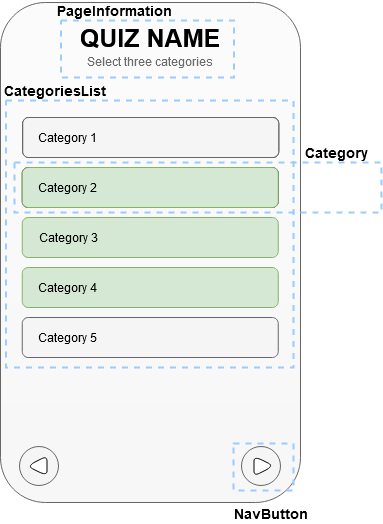

The diagram above was exported from draw.io. Its source (the exported page's mxGraphModel, read from the mxfile embedded in the PNG):
<mxGraphModel dx="1422" dy="763" grid="1" gridSize="10" guides="1" tooltips="1" connect="1" arrows="1" fold="1" page="1" pageScale="1" pageWidth="827" pageHeight="1169" math="0" shadow="0">
  <root>
    <mxCell id="gpqCI5nILvXDhB_OU1E6-0" />
    <mxCell id="gpqCI5nILvXDhB_OU1E6-1" parent="gpqCI5nILvXDhB_OU1E6-0" />
    <mxCell id="gpqCI5nILvXDhB_OU1E6-2" value="" style="whiteSpace=wrap;html=1;rounded=1;strokeColor=#666666;fillColor=#FCFCFC;gradientDirection=south;gradientColor=#F7F7F7;" parent="gpqCI5nILvXDhB_OU1E6-1" vertex="1">
      <mxGeometry x="274" y="345" width="300" height="500" as="geometry" />
    </mxCell>
    <mxCell id="gpqCI5nILvXDhB_OU1E6-3" value="&lt;b&gt;&lt;font style=&quot;font-size: 25px&quot;&gt;QUIZ NAME&lt;/font&gt;&lt;/b&gt;" style="text;html=1;strokeColor=none;fillColor=none;align=center;verticalAlign=middle;whiteSpace=wrap;rounded=0;shadow=0;glass=0;sketch=0;" parent="gpqCI5nILvXDhB_OU1E6-1" vertex="1">
      <mxGeometry x="341" y="370" width="166" height="20" as="geometry" />
    </mxCell>
    <mxCell id="gpqCI5nILvXDhB_OU1E6-4" value="" style="ellipse;whiteSpace=wrap;html=1;aspect=fixed;rounded=1;shadow=0;glass=0;sketch=0;fillColor=#f5f5f5;strokeColor=#666666;fontColor=#333333;" parent="gpqCI5nILvXDhB_OU1E6-1" vertex="1">
      <mxGeometry x="293" y="789" width="39" height="39" as="geometry" />
    </mxCell>
    <mxCell id="gpqCI5nILvXDhB_OU1E6-5" value="" style="triangle;whiteSpace=wrap;html=1;rounded=1;shadow=0;glass=0;sketch=0;rotation=-180;" parent="gpqCI5nILvXDhB_OU1E6-1" vertex="1">
      <mxGeometry x="300.5" y="798.5" width="20" height="20" as="geometry" />
    </mxCell>
    <mxCell id="gpqCI5nILvXDhB_OU1E6-6" value="" style="ellipse;whiteSpace=wrap;html=1;aspect=fixed;rounded=1;shadow=0;glass=0;sketch=0;fillColor=#f5f5f5;strokeColor=#666666;fontColor=#333333;" parent="gpqCI5nILvXDhB_OU1E6-1" vertex="1">
      <mxGeometry x="515" y="789" width="39" height="39" as="geometry" />
    </mxCell>
    <mxCell id="gpqCI5nILvXDhB_OU1E6-7" value="" style="triangle;whiteSpace=wrap;html=1;rounded=1;shadow=0;glass=0;sketch=0;rotation=0;" parent="gpqCI5nILvXDhB_OU1E6-1" vertex="1">
      <mxGeometry x="527.5" y="798.5" width="20" height="20" as="geometry" />
    </mxCell>
    <mxCell id="gpqCI5nILvXDhB_OU1E6-8" value="" style="rounded=1;whiteSpace=wrap;html=1;shadow=0;glass=0;sketch=0;fillColor=#FCFCFC;gradientColor=#F7F7F7;align=left;" parent="gpqCI5nILvXDhB_OU1E6-1" vertex="1">
      <mxGeometry x="296.25" y="460" width="256" height="40" as="geometry" />
    </mxCell>
    <mxCell id="gpqCI5nILvXDhB_OU1E6-9" value="" style="rounded=1;whiteSpace=wrap;html=1;shadow=0;glass=0;sketch=0;fillColor=#FCFCFC;gradientColor=#F7F7F7;align=left;" parent="gpqCI5nILvXDhB_OU1E6-1" vertex="1">
      <mxGeometry x="295.75" y="510" width="256" height="40" as="geometry" />
    </mxCell>
    <mxCell id="gpqCI5nILvXDhB_OU1E6-10" value="" style="rounded=1;whiteSpace=wrap;html=1;shadow=0;glass=0;sketch=0;fillColor=#d5e8d4;align=left;strokeColor=#82b366;" parent="gpqCI5nILvXDhB_OU1E6-1" vertex="1">
      <mxGeometry x="295.75" y="560" width="256" height="40" as="geometry" />
    </mxCell>
    <mxCell id="gpqCI5nILvXDhB_OU1E6-11" value="" style="rounded=1;whiteSpace=wrap;html=1;shadow=0;glass=0;sketch=0;fillColor=#d5e8d4;align=left;strokeColor=#82b366;" parent="gpqCI5nILvXDhB_OU1E6-1" vertex="1">
      <mxGeometry x="295.75" y="610" width="256" height="40" as="geometry" />
    </mxCell>
    <mxCell id="gpqCI5nILvXDhB_OU1E6-12" value="" style="rounded=1;whiteSpace=wrap;html=1;shadow=0;glass=0;sketch=0;fillColor=#f5f5f5;align=left;strokeColor=#666666;fontColor=#333333;" parent="gpqCI5nILvXDhB_OU1E6-1" vertex="1">
      <mxGeometry x="295.75" y="660" width="256" height="40" as="geometry" />
    </mxCell>
    <mxCell id="gpqCI5nILvXDhB_OU1E6-13" value="" style="rounded=1;whiteSpace=wrap;html=1;shadow=0;glass=0;sketch=0;fillColor=#f5f5f5;align=left;strokeColor=#666666;fontColor=#333333;" parent="gpqCI5nILvXDhB_OU1E6-1" vertex="1">
      <mxGeometry x="296.25" y="460" width="256" height="40" as="geometry" />
    </mxCell>
    <mxCell id="gpqCI5nILvXDhB_OU1E6-14" value="" style="rounded=1;whiteSpace=wrap;html=1;shadow=0;glass=0;sketch=0;fillColor=#d5e8d4;align=left;strokeColor=#82b366;" parent="gpqCI5nILvXDhB_OU1E6-1" vertex="1">
      <mxGeometry x="295.75" y="510" width="256" height="40" as="geometry" />
    </mxCell>
    <mxCell id="gpqCI5nILvXDhB_OU1E6-15" value="Category 1" style="text;html=1;strokeColor=none;fillColor=none;align=center;verticalAlign=middle;whiteSpace=wrap;rounded=0;shadow=0;glass=0;sketch=0;" parent="gpqCI5nILvXDhB_OU1E6-1" vertex="1">
      <mxGeometry x="300.5" y="470" width="79.5" height="20" as="geometry" />
    </mxCell>
    <mxCell id="gpqCI5nILvXDhB_OU1E6-16" value="Category 2" style="text;html=1;strokeColor=none;fillColor=none;align=center;verticalAlign=middle;whiteSpace=wrap;rounded=0;shadow=0;glass=0;sketch=0;" parent="gpqCI5nILvXDhB_OU1E6-1" vertex="1">
      <mxGeometry x="300.5" y="520" width="79.5" height="20" as="geometry" />
    </mxCell>
    <mxCell id="gpqCI5nILvXDhB_OU1E6-17" value="Category 3" style="text;html=1;strokeColor=none;fillColor=none;align=center;verticalAlign=middle;whiteSpace=wrap;rounded=0;shadow=0;glass=0;sketch=0;" parent="gpqCI5nILvXDhB_OU1E6-1" vertex="1">
      <mxGeometry x="301.5" y="570" width="79.5" height="20" as="geometry" />
    </mxCell>
    <mxCell id="gpqCI5nILvXDhB_OU1E6-18" value="Category 4" style="text;html=1;strokeColor=none;fillColor=none;align=center;verticalAlign=middle;whiteSpace=wrap;rounded=0;shadow=0;glass=0;sketch=0;" parent="gpqCI5nILvXDhB_OU1E6-1" vertex="1">
      <mxGeometry x="300.5" y="620" width="79.5" height="20" as="geometry" />
    </mxCell>
    <mxCell id="gpqCI5nILvXDhB_OU1E6-19" value="Category 5" style="text;html=1;strokeColor=none;fillColor=none;align=center;verticalAlign=middle;whiteSpace=wrap;rounded=0;shadow=0;glass=0;sketch=0;" parent="gpqCI5nILvXDhB_OU1E6-1" vertex="1">
      <mxGeometry x="300.5" y="670" width="79.5" height="20" as="geometry" />
    </mxCell>
    <mxCell id="gpqCI5nILvXDhB_OU1E6-20" value="Select three categories" style="text;html=1;strokeColor=none;fillColor=none;align=center;verticalAlign=middle;whiteSpace=wrap;rounded=0;shadow=0;glass=0;sketch=0;fontColor=#6B6B6B;" parent="gpqCI5nILvXDhB_OU1E6-1" vertex="1">
      <mxGeometry x="349.38" y="394" width="148.75" height="20" as="geometry" />
    </mxCell>
    <mxCell id="1SMDCsQzaa6_CJchOtwi-0" value="" style="rounded=0;whiteSpace=wrap;html=1;fillColor=none;dashed=1;strokeWidth=2;strokeColor=#99CCFF;" vertex="1" parent="gpqCI5nILvXDhB_OU1E6-1">
      <mxGeometry x="507" y="786" width="60" height="47" as="geometry" />
    </mxCell>
    <mxCell id="1SMDCsQzaa6_CJchOtwi-1" value="&lt;font style=&quot;font-size: 14px&quot;&gt;&lt;b&gt;NavButton&lt;/b&gt;&lt;/font&gt;" style="text;html=1;strokeColor=none;fillColor=none;align=center;verticalAlign=middle;whiteSpace=wrap;rounded=0;dashed=1;" vertex="1" parent="gpqCI5nILvXDhB_OU1E6-1">
      <mxGeometry x="524.5" y="846" width="40" height="20" as="geometry" />
    </mxCell>
    <mxCell id="1SMDCsQzaa6_CJchOtwi-2" value="" style="rounded=0;whiteSpace=wrap;html=1;fillColor=none;dashed=1;strokeWidth=2;strokeColor=#99CCFF;" vertex="1" parent="gpqCI5nILvXDhB_OU1E6-1">
      <mxGeometry x="288" y="505" width="367" height="50" as="geometry" />
    </mxCell>
    <mxCell id="1SMDCsQzaa6_CJchOtwi-3" value="&lt;font style=&quot;font-size: 14px&quot;&gt;&lt;b&gt;CategoriesList&lt;/b&gt;&lt;/font&gt;" style="text;html=1;strokeColor=none;fillColor=none;align=center;verticalAlign=middle;whiteSpace=wrap;rounded=0;dashed=1;" vertex="1" parent="gpqCI5nILvXDhB_OU1E6-1">
      <mxGeometry x="309.38" y="423" width="40" height="20" as="geometry" />
    </mxCell>
    <mxCell id="1SMDCsQzaa6_CJchOtwi-4" value="" style="rounded=0;whiteSpace=wrap;html=1;fillColor=none;dashed=1;strokeWidth=2;strokeColor=#99CCFF;" vertex="1" parent="gpqCI5nILvXDhB_OU1E6-1">
      <mxGeometry x="279.5" y="443" width="287.5" height="267" as="geometry" />
    </mxCell>
    <mxCell id="1SMDCsQzaa6_CJchOtwi-5" value="&lt;font size=&quot;1&quot;&gt;&lt;b style=&quot;font-size: 14px&quot;&gt;Category&lt;/b&gt;&lt;/font&gt;" style="text;html=1;strokeColor=none;fillColor=none;align=center;verticalAlign=middle;whiteSpace=wrap;rounded=0;dashed=1;" vertex="1" parent="gpqCI5nILvXDhB_OU1E6-1">
      <mxGeometry x="590" y="485" width="40" height="20" as="geometry" />
    </mxCell>
    <mxCell id="dfoPVooE4Y9TAoKPknoJ-0" value="" style="rounded=0;whiteSpace=wrap;html=1;fillColor=none;dashed=1;strokeWidth=2;strokeColor=#99CCFF;" vertex="1" parent="gpqCI5nILvXDhB_OU1E6-1">
      <mxGeometry x="334.5" y="363" width="173" height="57" as="geometry" />
    </mxCell>
    <mxCell id="dfoPVooE4Y9TAoKPknoJ-1" value="&lt;font style=&quot;font-size: 14px&quot;&gt;&lt;b&gt;PageInformation&lt;/b&gt;&lt;/font&gt;" style="text;html=1;strokeColor=none;fillColor=none;align=center;verticalAlign=middle;whiteSpace=wrap;rounded=0;dashed=1;" vertex="1" parent="gpqCI5nILvXDhB_OU1E6-1">
      <mxGeometry x="367.5" y="343" width="40" height="20" as="geometry" />
    </mxCell>
  </root>
</mxGraphModel>